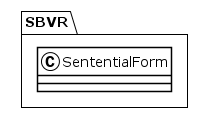

The diagram above was rendered by PlantUML. Its source (embedded in the PNG):
@startuml
!theme plain
package SBVR {
class SententialForm {
}
}
@enduml